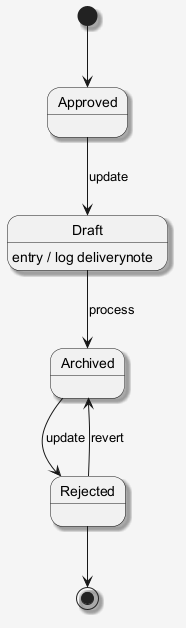

The diagram above was rendered by PlantUML. Its source (embedded in the PNG):
@startuml
skinparam shadowing false
skinparam backgroundColor #F5F5F5
skinparam shadowing true
[*] --> Approved
Approved --> Draft : update
Draft --> Archived : process
Draft : entry / log deliverynote
Archived --> Rejected : update
Rejected --> Archived : revert
Rejected --> [*]
@enduml